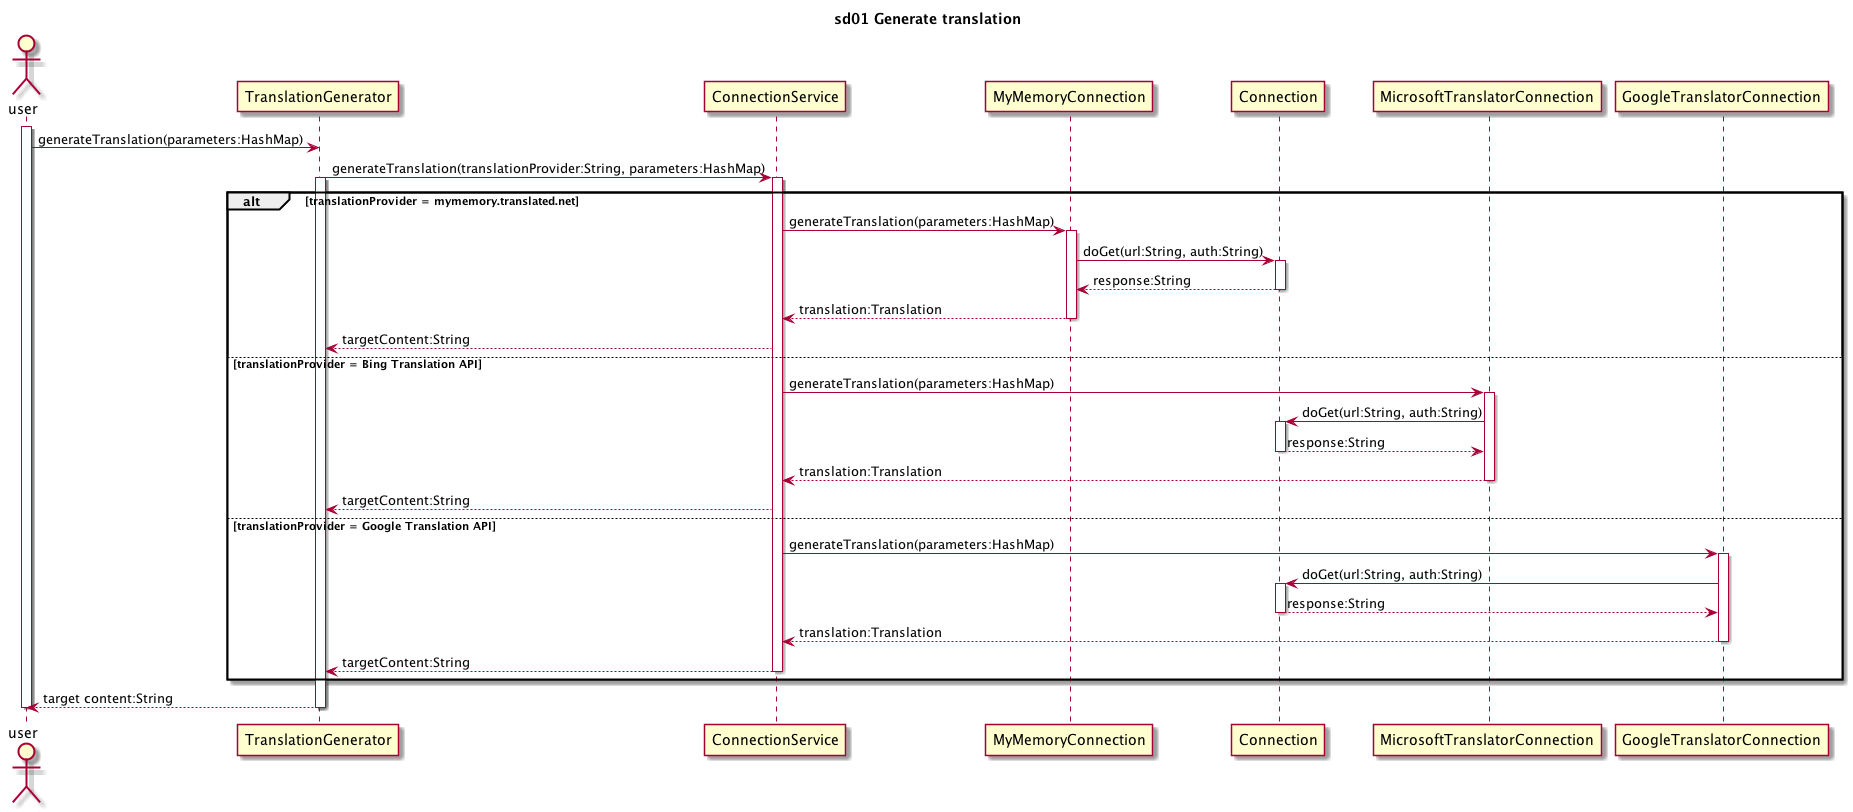

The diagram above was rendered by PlantUML. Its source (embedded in the PNG):
@startuml
title sd01 Generate translation

actor user

activate user
user -> TranslationGenerator: generateTranslation(parameters:HashMap)
TranslationGenerator -> ConnectionService: generateTranslation(translationProvider:String, parameters:HashMap)
activate TranslationGenerator
alt translationProvider = mymemory.translated.net

activate ConnectionService
ConnectionService -> MyMemoryConnection: generateTranslation(parameters:HashMap)
activate MyMemoryConnection
MyMemoryConnection -> Connection:doGet(url:String, auth:String)
activate Connection
Connection-->MyMemoryConnection: response:String
deactivate Connection
MyMemoryConnection-->ConnectionService: translation:Translation
deactivate MyMemoryConnection
ConnectionService --> TranslationGenerator: targetContent:String
else translationProvider = Bing Translation API

ConnectionService -> MicrosoftTranslatorConnection: generateTranslation(parameters:HashMap)
activate MicrosoftTranslatorConnection
MicrosoftTranslatorConnection -> Connection:doGet(url:String, auth:String)
activate Connection
Connection-->MicrosoftTranslatorConnection: response:String
deactivate Connection
MicrosoftTranslatorConnection-->ConnectionService: translation:Translation
deactivate MicrosoftTranslatorConnection
ConnectionService --> TranslationGenerator: targetContent:String



else translationProvider = Google Translation API
ConnectionService -> GoogleTranslatorConnection: generateTranslation(parameters:HashMap)
activate GoogleTranslatorConnection
GoogleTranslatorConnection -> Connection:doGet(url:String, auth:String)
activate Connection
Connection-->GoogleTranslatorConnection: response:String
deactivate Connection
GoogleTranslatorConnection-->ConnectionService: translation:Translation
deactivate GoogleTranslatorConnection
ConnectionService --> TranslationGenerator: targetContent:String
deactivate ConnectionService

end

TranslationGenerator --> user: target content:String
deactivate TranslationGenerator
deactivate user

@enduml